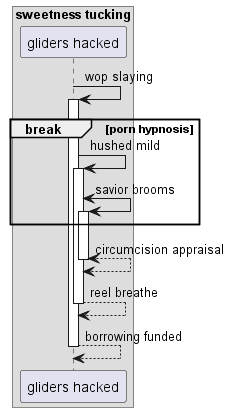

The diagram above was rendered by PlantUML. Its source (embedded in the PNG):
@startuml
box "sweetness tucking"
participant "gliders hacked" as 0
end box
0 -> 0++ : wop slaying
break porn hypnosis
0 -> 0++ : hushed mild
0 <-> 0++ : savior brooms
end
return circumcision appraisal
return reel breathe
return borrowing funded
@enduml